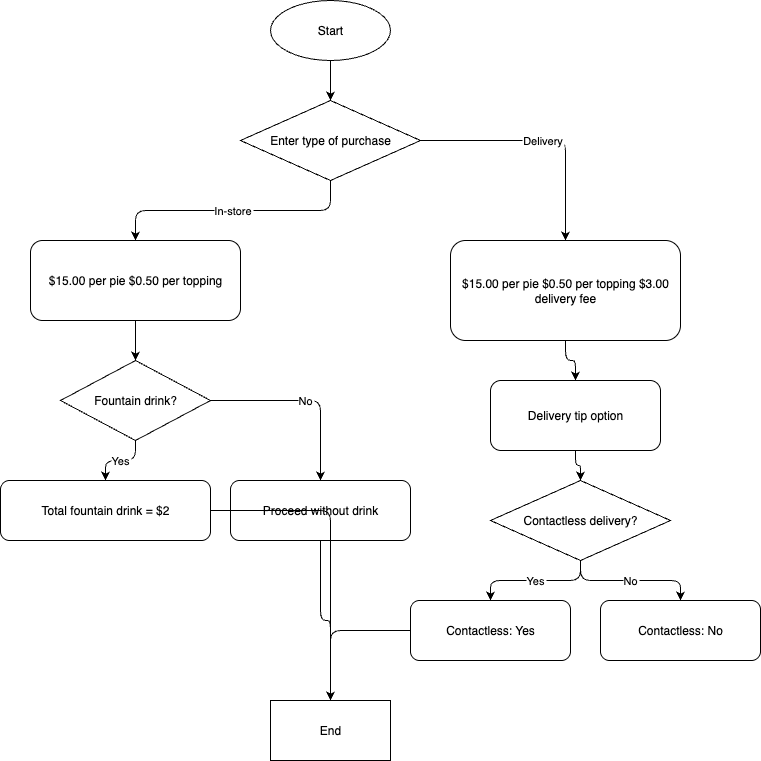

The diagram above was exported from draw.io. Its source (the exported page's mxGraphModel, read from the mxfile embedded in the PNG):
<mxGraphModel dx="1520" dy="975" grid="1" gridSize="10" guides="1" tooltips="1" connect="1" arrows="1" fold="1" page="1" pageScale="1" pageWidth="850" pageHeight="1100" math="0" shadow="0">
  <root>
    <mxCell id="0" />
    <mxCell id="1" parent="0" />
    <mxCell id="oybkFabGczC7hmjuGoak-1" value="Start" style="shape=ellipse;whiteSpace=wrap;html=1;" vertex="1" parent="1">
      <mxGeometry x="340" y="40" width="120" height="60" as="geometry" />
    </mxCell>
    <mxCell id="oybkFabGczC7hmjuGoak-2" value="Enter type of purchase" style="shape=rhombus;whiteSpace=wrap;html=1;" vertex="1" parent="1">
      <mxGeometry x="310" y="140" width="180" height="80" as="geometry" />
    </mxCell>
    <mxCell id="oybkFabGczC7hmjuGoak-3" value="$15.00 per pie $0.50 per topping" style="rounded=1;whiteSpace=wrap;html=1;" vertex="1" parent="1">
      <mxGeometry x="100" y="280" width="210" height="80" as="geometry" />
    </mxCell>
    <mxCell id="oybkFabGczC7hmjuGoak-4" value="Fountain drink?" style="shape=rhombus;whiteSpace=wrap;html=1;" vertex="1" parent="1">
      <mxGeometry x="130" y="400" width="150" height="80" as="geometry" />
    </mxCell>
    <mxCell id="oybkFabGczC7hmjuGoak-5" value="Total fountain drink = $2" style="rounded=1;whiteSpace=wrap;html=1;" vertex="1" parent="1">
      <mxGeometry x="70" y="520" width="210" height="60" as="geometry" />
    </mxCell>
    <mxCell id="oybkFabGczC7hmjuGoak-6" value="Proceed without drink" style="rounded=1;whiteSpace=wrap;html=1;" vertex="1" parent="1">
      <mxGeometry x="300" y="520" width="180" height="60" as="geometry" />
    </mxCell>
    <mxCell id="oybkFabGczC7hmjuGoak-7" value="$15.00 per pie $0.50 per topping $3.00 delivery fee" style="rounded=1;whiteSpace=wrap;html=1;" vertex="1" parent="1">
      <mxGeometry x="520" y="280" width="230" height="100" as="geometry" />
    </mxCell>
    <mxCell id="oybkFabGczC7hmjuGoak-8" value="Delivery tip option" style="rounded=1;whiteSpace=wrap;html=1;" vertex="1" parent="1">
      <mxGeometry x="560" y="420" width="170" height="70" as="geometry" />
    </mxCell>
    <mxCell id="oybkFabGczC7hmjuGoak-9" value="Contactless delivery?" style="shape=rhombus;whiteSpace=wrap;html=1;" vertex="1" parent="1">
      <mxGeometry x="560" y="520" width="180" height="80" as="geometry" />
    </mxCell>
    <mxCell id="oybkFabGczC7hmjuGoak-10" value="Contactless: Yes" style="rounded=1;whiteSpace=wrap;html=1;" vertex="1" parent="1">
      <mxGeometry x="480" y="640" width="160" height="60" as="geometry" />
    </mxCell>
    <mxCell id="oybkFabGczC7hmjuGoak-11" value="Contactless: No" style="rounded=1;whiteSpace=wrap;html=1;" vertex="1" parent="1">
      <mxGeometry x="670" y="640" width="160" height="60" as="geometry" />
    </mxCell>
    <mxCell id="oybkFabGczC7hmjuGoak-12" value="End" style="shape=terminator;whiteSpace=wrap;html=1;" vertex="1" parent="1">
      <mxGeometry x="340" y="740" width="120" height="60" as="geometry" />
    </mxCell>
    <mxCell id="oybkFabGczC7hmjuGoak-13" value="" style="edgeStyle=orthogonalEdgeStyle;rounded=1;" edge="1" parent="1" source="oybkFabGczC7hmjuGoak-1" target="oybkFabGczC7hmjuGoak-2">
      <mxGeometry relative="1" as="geometry" />
    </mxCell>
    <mxCell id="oybkFabGczC7hmjuGoak-14" value="In-store" style="edgeStyle=orthogonalEdgeStyle;rounded=1;" edge="1" parent="1" source="oybkFabGczC7hmjuGoak-2" target="oybkFabGczC7hmjuGoak-3">
      <mxGeometry relative="1" as="geometry" />
    </mxCell>
    <mxCell id="oybkFabGczC7hmjuGoak-15" value="Delivery" style="edgeStyle=orthogonalEdgeStyle;rounded=1;" edge="1" parent="1" source="oybkFabGczC7hmjuGoak-2" target="oybkFabGczC7hmjuGoak-7">
      <mxGeometry relative="1" as="geometry" />
    </mxCell>
    <mxCell id="oybkFabGczC7hmjuGoak-16" value="" style="edgeStyle=orthogonalEdgeStyle;rounded=1;" edge="1" parent="1" source="oybkFabGczC7hmjuGoak-3" target="oybkFabGczC7hmjuGoak-4">
      <mxGeometry relative="1" as="geometry" />
    </mxCell>
    <mxCell id="oybkFabGczC7hmjuGoak-17" value="Yes" style="edgeStyle=orthogonalEdgeStyle;rounded=1;" edge="1" parent="1" source="oybkFabGczC7hmjuGoak-4" target="oybkFabGczC7hmjuGoak-5">
      <mxGeometry relative="1" as="geometry" />
    </mxCell>
    <mxCell id="oybkFabGczC7hmjuGoak-18" value="No" style="edgeStyle=orthogonalEdgeStyle;rounded=1;" edge="1" parent="1" source="oybkFabGczC7hmjuGoak-4" target="oybkFabGczC7hmjuGoak-6">
      <mxGeometry relative="1" as="geometry" />
    </mxCell>
    <mxCell id="oybkFabGczC7hmjuGoak-19" value="" style="edgeStyle=orthogonalEdgeStyle;rounded=1;" edge="1" parent="1" source="oybkFabGczC7hmjuGoak-7" target="oybkFabGczC7hmjuGoak-8">
      <mxGeometry relative="1" as="geometry" />
    </mxCell>
    <mxCell id="oybkFabGczC7hmjuGoak-20" value="" style="edgeStyle=orthogonalEdgeStyle;rounded=1;" edge="1" parent="1" source="oybkFabGczC7hmjuGoak-8" target="oybkFabGczC7hmjuGoak-9">
      <mxGeometry relative="1" as="geometry" />
    </mxCell>
    <mxCell id="oybkFabGczC7hmjuGoak-21" value="Yes" style="edgeStyle=orthogonalEdgeStyle;rounded=1;" edge="1" parent="1" source="oybkFabGczC7hmjuGoak-9" target="oybkFabGczC7hmjuGoak-10">
      <mxGeometry relative="1" as="geometry" />
    </mxCell>
    <mxCell id="oybkFabGczC7hmjuGoak-22" value="No" style="edgeStyle=orthogonalEdgeStyle;rounded=1;" edge="1" parent="1" source="oybkFabGczC7hmjuGoak-9" target="oybkFabGczC7hmjuGoak-11">
      <mxGeometry relative="1" as="geometry" />
    </mxCell>
    <mxCell id="oybkFabGczC7hmjuGoak-23" value="" style="edgeStyle=orthogonalEdgeStyle;rounded=1;" edge="1" parent="1" source="oybkFabGczC7hmjuGoak-5" target="oybkFabGczC7hmjuGoak-12">
      <mxGeometry relative="1" as="geometry" />
    </mxCell>
    <mxCell id="oybkFabGczC7hmjuGoak-24" value="" style="edgeStyle=orthogonalEdgeStyle;rounded=1;" edge="1" parent="1" source="oybkFabGczC7hmjuGoak-6" target="oybkFabGczC7hmjuGoak-12">
      <mxGeometry relative="1" as="geometry" />
    </mxCell>
    <mxCell id="oybkFabGczC7hmjuGoak-25" value="" style="edgeStyle=orthogonalEdgeStyle;rounded=1;" edge="1" parent="1" source="oybkFabGczC7hmjuGoak-10" target="oybkFabGczC7hmjuGoak-12">
      <mxGeometry relative="1" as="geometry" />
    </mxCell>
  </root>
</mxGraphModel>